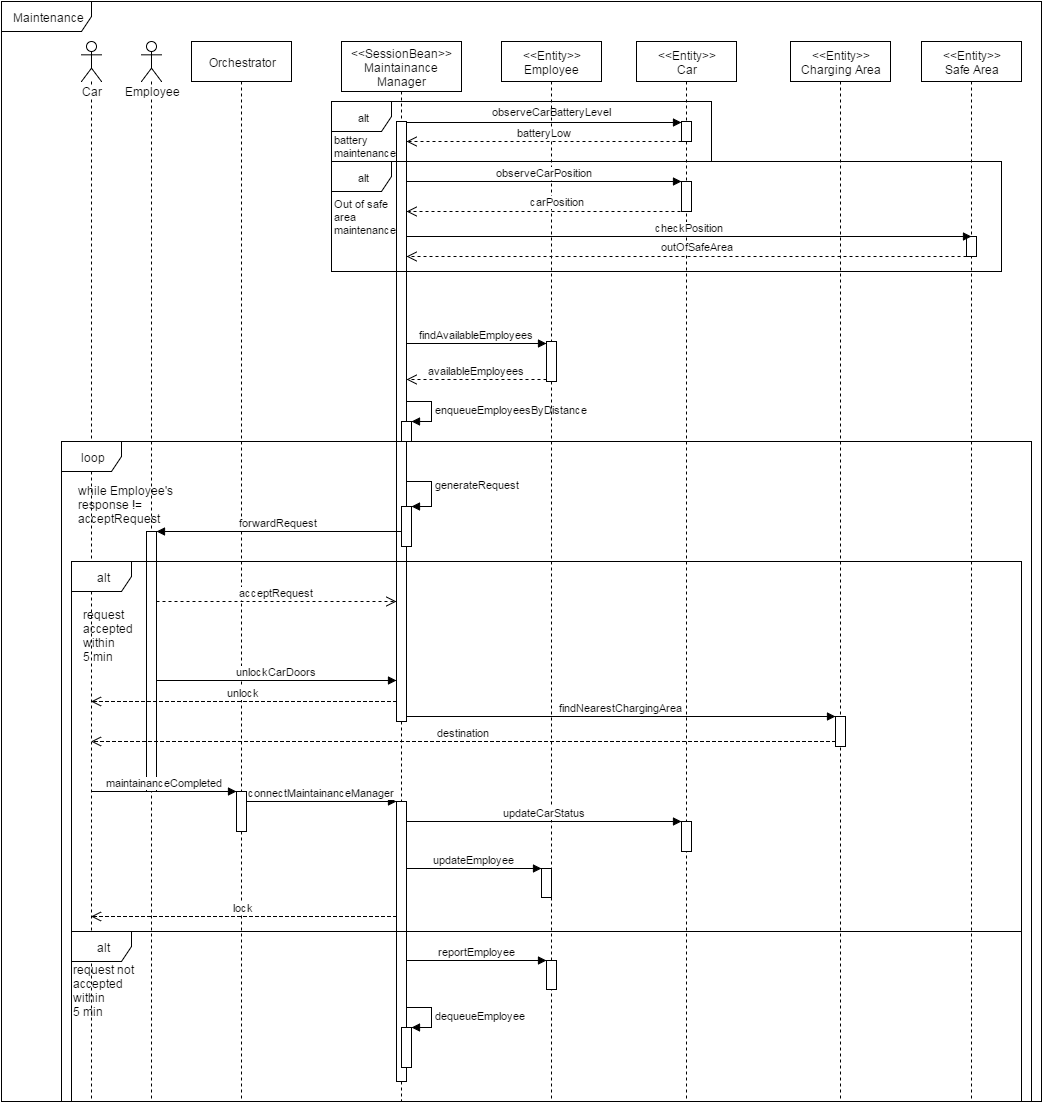

The diagram above was exported from draw.io. Its source (the exported page's mxGraphModel, read from the mxfile embedded in the PNG):
<mxGraphModel dx="876" dy="384" grid="1" gridSize="10" guides="1" tooltips="1" connect="1" arrows="1" fold="1" page="1" pageScale="1" pageWidth="826" pageHeight="1169" background="#ffffff" math="0" shadow="0">
  <root>
    <mxCell id="0" />
    <mxCell id="1" parent="0" />
    <mxCell id="2" value="Maintenance" style="shape=umlFrame;whiteSpace=wrap;html=1;width=90;height=30;" vertex="1" parent="1">
      <mxGeometry y="40" width="1040" height="1100" as="geometry" />
    </mxCell>
    <mxCell id="3" value="Car" style="shape=umlLifeline;participant=umlActor;perimeter=lifelinePerimeter;whiteSpace=wrap;html=1;container=1;collapsible=0;recursiveResize=0;verticalAlign=top;spacingTop=36;labelBackgroundColor=#ffffff;outlineConnect=0;" vertex="1" parent="1">
      <mxGeometry x="80" y="80" width="20" height="1060" as="geometry" />
    </mxCell>
    <mxCell id="4" value="Employee" style="shape=umlLifeline;participant=umlActor;perimeter=lifelinePerimeter;whiteSpace=wrap;html=1;container=1;collapsible=0;recursiveResize=0;verticalAlign=top;spacingTop=36;labelBackgroundColor=#ffffff;outlineConnect=0;" vertex="1" parent="1">
      <mxGeometry x="140" y="80" width="20" height="1060" as="geometry" />
    </mxCell>
    <mxCell id="5" value="Orchestrator" style="shape=umlLifeline;perimeter=lifelinePerimeter;whiteSpace=wrap;html=1;container=1;collapsible=0;recursiveResize=0;outlineConnect=0;" vertex="1" parent="1">
      <mxGeometry x="190" y="80" width="100" height="1060" as="geometry" />
    </mxCell>
    <mxCell id="6" value="" style="html=1;points=[];perimeter=orthogonalPerimeter;" vertex="1" parent="5">
      <mxGeometry x="45" y="750" width="10" height="40" as="geometry" />
    </mxCell>
    <mxCell id="7" value="&amp;lt;&amp;lt;SessionBean&amp;gt;&amp;gt;&lt;div&gt;Maintainance Manager&lt;/div&gt;" style="shape=umlLifeline;perimeter=lifelinePerimeter;whiteSpace=wrap;html=1;container=1;collapsible=0;recursiveResize=0;outlineConnect=0;size=50;" vertex="1" parent="1">
      <mxGeometry x="340" y="80" width="120" height="1060" as="geometry" />
    </mxCell>
    <mxCell id="8" value="" style="html=1;points=[];perimeter=orthogonalPerimeter;" vertex="1" parent="7">
      <mxGeometry x="55" y="80" width="10" height="600" as="geometry" />
    </mxCell>
    <mxCell id="9" value="" style="html=1;points=[];perimeter=orthogonalPerimeter;" vertex="1" parent="7">
      <mxGeometry x="60" y="380" width="10" height="20" as="geometry" />
    </mxCell>
    <mxCell id="10" value="enqueueEmployeesByDistance" style="edgeStyle=orthogonalEdgeStyle;html=1;align=left;spacingLeft=2;endArrow=block;rounded=0;entryX=1;entryY=0;" edge="1" parent="7" target="9">
      <mxGeometry relative="1" as="geometry">
        <mxPoint x="65" y="360" as="sourcePoint" />
        <Array as="points">
          <mxPoint x="90" y="360" />
        </Array>
      </mxGeometry>
    </mxCell>
    <mxCell id="11" value="observeCarBatteryLevel" style="html=1;verticalAlign=bottom;endArrow=block;entryX=0;entryY=0.04;entryPerimeter=0;" edge="1" source="8" target="17" parent="1">
      <mxGeometry x="0.0545" y="2" relative="1" as="geometry">
        <mxPoint x="225" y="160" as="sourcePoint" />
        <mxPoint x="670" y="163" as="targetPoint" />
        <mxPoint as="offset" />
      </mxGeometry>
    </mxCell>
    <mxCell id="12" value="&amp;lt;&amp;lt;Entity&amp;gt;&amp;gt;&lt;div&gt;Employee&lt;/div&gt;" style="shape=umlLifeline;perimeter=lifelinePerimeter;whiteSpace=wrap;html=1;container=1;collapsible=0;recursiveResize=0;outlineConnect=0;" vertex="1" parent="1">
      <mxGeometry x="500" y="80" width="100" height="1060" as="geometry" />
    </mxCell>
    <mxCell id="13" value="" style="html=1;points=[];perimeter=orthogonalPerimeter;" vertex="1" parent="12">
      <mxGeometry x="45" y="300" width="10" height="40" as="geometry" />
    </mxCell>
    <mxCell id="60" value="" style="html=1;points=[];perimeter=orthogonalPerimeter;" vertex="1" parent="12">
      <mxGeometry x="40" y="827" width="10" height="29" as="geometry" />
    </mxCell>
    <mxCell id="14" value="findAvailableEmployees" style="html=1;verticalAlign=bottom;endArrow=block;entryX=0;entryY=0;" edge="1" parent="1">
      <mxGeometry relative="1" as="geometry">
        <mxPoint x="405" y="382" as="sourcePoint" />
        <mxPoint x="545" y="382" as="targetPoint" />
      </mxGeometry>
    </mxCell>
    <mxCell id="15" value="availableEmployees" style="html=1;verticalAlign=bottom;endArrow=open;dashed=1;endSize=8;exitX=0;exitY=0.95;" edge="1" source="13" parent="1">
      <mxGeometry relative="1" as="geometry">
        <mxPoint x="405" y="418" as="targetPoint" />
      </mxGeometry>
    </mxCell>
    <mxCell id="16" value="&amp;lt;&amp;lt;Entity&amp;gt;&amp;gt;&lt;div&gt;Car&lt;/div&gt;" style="shape=umlLifeline;perimeter=lifelinePerimeter;whiteSpace=wrap;html=1;container=1;collapsible=0;recursiveResize=0;outlineConnect=0;" vertex="1" parent="1">
      <mxGeometry x="635" y="80" width="100" height="1060" as="geometry" />
    </mxCell>
    <mxCell id="17" value="" style="html=1;points=[];perimeter=orthogonalPerimeter;" vertex="1" parent="16">
      <mxGeometry x="45" y="80" width="10" height="20" as="geometry" />
    </mxCell>
    <mxCell id="18" value="" style="html=1;points=[];perimeter=orthogonalPerimeter;" vertex="1" parent="16">
      <mxGeometry x="45" y="140" width="10" height="30" as="geometry" />
    </mxCell>
    <mxCell id="19" value="loop" style="shape=umlFrame;whiteSpace=wrap;html=1;" vertex="1" parent="1">
      <mxGeometry x="60" y="480" width="970" height="660" as="geometry" />
    </mxCell>
    <mxCell id="20" value="while Employee's&lt;div&gt;response !=&lt;/div&gt;&lt;div&gt;acceptRequest&lt;/div&gt;" style="text;html=1;resizable=0;points=[];autosize=1;align=left;verticalAlign=top;spacingTop=-4;" vertex="1" parent="1">
      <mxGeometry x="75" y="520" width="110" height="40" as="geometry" />
    </mxCell>
    <mxCell id="21" value="" style="html=1;points=[];perimeter=orthogonalPerimeter;" vertex="1" parent="1">
      <mxGeometry x="400" y="545" width="10" height="40" as="geometry" />
    </mxCell>
    <mxCell id="22" value="generateRequest" style="edgeStyle=orthogonalEdgeStyle;html=1;align=left;spacingLeft=2;endArrow=block;rounded=0;entryX=1;entryY=0;" edge="1" target="21" parent="1">
      <mxGeometry relative="1" as="geometry">
        <mxPoint x="405" y="505" as="sourcePoint" />
        <Array as="points">
          <mxPoint x="405" y="520" />
          <mxPoint x="430" y="520" />
          <mxPoint x="430" y="545" />
        </Array>
      </mxGeometry>
    </mxCell>
    <mxCell id="23" value="" style="html=1;points=[];perimeter=orthogonalPerimeter;" vertex="1" parent="1">
      <mxGeometry x="145" y="570" width="10" height="260" as="geometry" />
    </mxCell>
    <mxCell id="24" value="forwardRequest" style="html=1;verticalAlign=bottom;endArrow=block;" edge="1" source="21" target="23" parent="1">
      <mxGeometry width="80" relative="1" as="geometry">
        <mxPoint x="290" y="570" as="sourcePoint" />
        <mxPoint x="370" y="570" as="targetPoint" />
      </mxGeometry>
    </mxCell>
    <mxCell id="25" value="alt" style="shape=umlFrame;whiteSpace=wrap;html=1;" vertex="1" parent="1">
      <mxGeometry x="70" y="600" width="950" height="370" as="geometry" />
    </mxCell>
    <mxCell id="26" value="request&lt;div&gt;accepted&lt;/div&gt;&lt;div&gt;within&lt;/div&gt;&lt;div&gt;5 min&lt;/div&gt;" style="text;html=1;resizable=0;points=[];autosize=1;align=left;verticalAlign=top;spacingTop=-4;" vertex="1" parent="1">
      <mxGeometry x="80" y="644" width="70" height="60" as="geometry" />
    </mxCell>
    <mxCell id="27" value="acceptRequest" style="html=1;verticalAlign=bottom;endArrow=open;dashed=1;endSize=8;" edge="1" parent="1">
      <mxGeometry relative="1" as="geometry">
        <mxPoint x="155" y="640" as="sourcePoint" />
        <mxPoint x="395" y="640" as="targetPoint" />
      </mxGeometry>
    </mxCell>
    <mxCell id="28" value="unlockCarDoors" style="html=1;verticalAlign=bottom;endArrow=block;" edge="1" parent="1">
      <mxGeometry width="80" relative="1" as="geometry">
        <mxPoint x="155" y="719" as="sourcePoint" />
        <mxPoint x="395" y="719" as="targetPoint" />
      </mxGeometry>
    </mxCell>
    <mxCell id="29" value="unlock" style="html=1;verticalAlign=bottom;endArrow=open;dashed=1;endSize=8;" edge="1" parent="1">
      <mxGeometry relative="1" as="geometry">
        <mxPoint x="395" y="740" as="sourcePoint" />
        <mxPoint x="89.5" y="740" as="targetPoint" />
        <Array as="points">
          <mxPoint x="200" y="740" />
        </Array>
      </mxGeometry>
    </mxCell>
    <mxCell id="30" value="maintainanceCompleted" style="html=1;verticalAlign=bottom;endArrow=block;entryX=0;entryY=0;" edge="1" target="6" parent="1">
      <mxGeometry relative="1" as="geometry">
        <mxPoint x="89.5" y="830" as="sourcePoint" />
      </mxGeometry>
    </mxCell>
    <mxCell id="31" value="" style="html=1;points=[];perimeter=orthogonalPerimeter;" vertex="1" parent="1">
      <mxGeometry x="395" y="840" width="10" height="130" as="geometry" />
    </mxCell>
    <mxCell id="32" value="connectMaintainanceManager" style="html=1;verticalAlign=bottom;endArrow=block;entryX=0;entryY=0;" edge="1" source="6" target="31" parent="1">
      <mxGeometry relative="1" as="geometry">
        <mxPoint x="325" y="840" as="sourcePoint" />
      </mxGeometry>
    </mxCell>
    <mxCell id="33" value="" style="html=1;points=[];perimeter=orthogonalPerimeter;" vertex="1" parent="1">
      <mxGeometry x="680" y="860" width="10" height="30" as="geometry" />
    </mxCell>
    <mxCell id="34" value="updateCarStatus" style="html=1;verticalAlign=bottom;endArrow=block;entryX=0;entryY=0;" edge="1" source="31" target="33" parent="1">
      <mxGeometry relative="1" as="geometry">
        <mxPoint x="610" y="860" as="sourcePoint" />
      </mxGeometry>
    </mxCell>
    <mxCell id="35" value="lock" style="html=1;verticalAlign=bottom;endArrow=open;dashed=1;endSize=8;" edge="1" parent="1">
      <mxGeometry relative="1" as="geometry">
        <mxPoint x="395" y="955" as="sourcePoint" />
        <mxPoint x="89.5" y="955" as="targetPoint" />
        <Array as="points">
          <mxPoint x="260" y="955" />
          <mxPoint x="190" y="955" />
        </Array>
      </mxGeometry>
    </mxCell>
    <mxCell id="36" value="alt" style="shape=umlFrame;whiteSpace=wrap;html=1;" vertex="1" parent="1">
      <mxGeometry x="70" y="970" width="950" height="170" as="geometry" />
    </mxCell>
    <mxCell id="37" value="request not&lt;div&gt;accepted&lt;/div&gt;&lt;div&gt;within&lt;/div&gt;&lt;div&gt;5 min&lt;/div&gt;" style="text;html=1;resizable=0;points=[];autosize=1;align=left;verticalAlign=top;spacingTop=-4;" vertex="1" parent="1">
      <mxGeometry x="70" y="999" width="80" height="60" as="geometry" />
    </mxCell>
    <mxCell id="38" value="" style="html=1;points=[];perimeter=orthogonalPerimeter;" vertex="1" parent="1">
      <mxGeometry x="395" y="970" width="10" height="150" as="geometry" />
    </mxCell>
    <mxCell id="39" value="" style="html=1;points=[];perimeter=orthogonalPerimeter;" vertex="1" parent="1">
      <mxGeometry x="545" y="999" width="10" height="29" as="geometry" />
    </mxCell>
    <mxCell id="40" value="reportEmployee" style="html=1;verticalAlign=bottom;endArrow=block;entryX=0;entryY=0;" edge="1" target="39" parent="1">
      <mxGeometry relative="1" as="geometry">
        <mxPoint x="405" y="999" as="sourcePoint" />
      </mxGeometry>
    </mxCell>
    <mxCell id="41" value="" style="html=1;points=[];perimeter=orthogonalPerimeter;" vertex="1" parent="1">
      <mxGeometry x="400" y="1066" width="10" height="40" as="geometry" />
    </mxCell>
    <mxCell id="42" value="dequeueEmployee" style="edgeStyle=orthogonalEdgeStyle;html=1;align=left;spacingLeft=2;endArrow=block;rounded=0;entryX=1;entryY=0;" edge="1" target="41" parent="1">
      <mxGeometry relative="1" as="geometry">
        <mxPoint x="405" y="1046" as="sourcePoint" />
        <Array as="points">
          <mxPoint x="430" y="1046" />
        </Array>
      </mxGeometry>
    </mxCell>
    <mxCell id="43" value="&amp;lt;&amp;lt;Entity&amp;gt;&amp;gt;&lt;div&gt;Charging Area&lt;/div&gt;" style="shape=umlLifeline;perimeter=lifelinePerimeter;whiteSpace=wrap;html=1;container=1;collapsible=0;recursiveResize=0;outlineConnect=0;" vertex="1" parent="1">
      <mxGeometry x="789" y="80" width="100" height="1060" as="geometry" />
    </mxCell>
    <mxCell id="44" value="" style="html=1;points=[];perimeter=orthogonalPerimeter;" vertex="1" parent="43">
      <mxGeometry x="45" y="675" width="10" height="30" as="geometry" />
    </mxCell>
    <mxCell id="45" value="findNearestChargingArea" style="html=1;verticalAlign=bottom;endArrow=block;" edge="1" source="8" target="44" parent="1">
      <mxGeometry x="418" y="755" as="geometry">
        <mxPoint x="418" y="755" as="sourcePoint" />
        <mxPoint x="693" y="755" as="targetPoint" />
      </mxGeometry>
    </mxCell>
    <mxCell id="46" value="destination" style="html=1;verticalAlign=bottom;endArrow=open;dashed=1;endSize=8;" edge="1" source="44" target="3" parent="1">
      <mxGeometry x="99.5" y="750" as="geometry">
        <mxPoint x="405" y="750" as="sourcePoint" />
        <mxPoint x="99.5" y="750" as="targetPoint" />
        <Array as="points">
          <mxPoint x="210" y="780" />
        </Array>
      </mxGeometry>
    </mxCell>
    <mxCell id="47" value="batteryLow" style="html=1;verticalAlign=bottom;endArrow=open;dashed=1;endSize=8;" edge="1" parent="1">
      <mxGeometry x="415" y="258" as="geometry">
        <mxPoint x="405" y="180" as="targetPoint" />
        <mxPoint x="680" y="180" as="sourcePoint" />
      </mxGeometry>
    </mxCell>
    <mxCell id="48" value="alt" style="shape=umlFrame;whiteSpace=wrap;html=1;rounded=0;shadow=0;glass=0;comic=0;strokeColor=#000000;strokeWidth=1;gradientColor=none;fontFamily=Helvetica;fontSize=11;" vertex="1" parent="1">
      <mxGeometry x="330" y="140" width="380" height="60" as="geometry" />
    </mxCell>
    <mxCell id="49" value="battery&lt;div&gt;maintenance&lt;/div&gt;" style="text;html=1;resizable=0;points=[];autosize=1;align=left;verticalAlign=top;spacingTop=-4;fontSize=11;fontFamily=Helvetica;" vertex="1" parent="1">
      <mxGeometry x="331" y="170" width="80" height="30" as="geometry" />
    </mxCell>
    <mxCell id="50" value="&amp;lt;&amp;lt;Entity&amp;gt;&amp;gt;&lt;div&gt;Safe Area&lt;/div&gt;" style="shape=umlLifeline;perimeter=lifelinePerimeter;whiteSpace=wrap;html=1;container=1;collapsible=0;recursiveResize=0;outlineConnect=0;" vertex="1" parent="1">
      <mxGeometry x="920" y="80" width="100" height="1060" as="geometry" />
    </mxCell>
    <mxCell id="51" value="" style="html=1;points=[];perimeter=orthogonalPerimeter;" vertex="1" parent="50">
      <mxGeometry x="45" y="195" width="10" height="20" as="geometry" />
    </mxCell>
    <mxCell id="52" value="alt" style="shape=umlFrame;whiteSpace=wrap;html=1;rounded=0;shadow=0;glass=0;comic=0;strokeColor=#000000;strokeWidth=1;gradientColor=none;fontFamily=Helvetica;fontSize=11;" vertex="1" parent="1">
      <mxGeometry x="330" y="200" width="670" height="110" as="geometry" />
    </mxCell>
    <mxCell id="53" value="observeCarPosition" style="html=1;verticalAlign=bottom;endArrow=block;" edge="1" target="18" parent="1">
      <mxGeometry x="405" y="220" as="geometry">
        <mxPoint x="405" y="220" as="sourcePoint" />
        <mxPoint x="670" y="220" as="targetPoint" />
        <mxPoint as="offset" />
      </mxGeometry>
    </mxCell>
    <mxCell id="54" value="" style="html=1;verticalAlign=bottom;endArrow=open;dashed=1;endSize=8;exitX=0.5;exitY=1;exitPerimeter=0;" edge="1" source="18" target="8" parent="1">
      <mxGeometry x="700" y="308" as="geometry">
        <mxPoint x="685" y="240" as="targetPoint" />
        <mxPoint x="690" y="241" as="sourcePoint" />
      </mxGeometry>
    </mxCell>
    <mxCell id="55" value="carPosition" style="text;html=1;resizable=0;points=[];align=center;verticalAlign=middle;labelBackgroundColor=#ffffff;fontSize=11;fontFamily=Helvetica;" vertex="1" connectable="0" parent="54">
      <mxGeometry relative="1" as="geometry">
        <mxPoint x="10" y="-10" as="offset" />
      </mxGeometry>
    </mxCell>
    <mxCell id="56" value="checkPosition" style="html=1;verticalAlign=bottom;endArrow=block;" edge="1" parent="1">
      <mxGeometry x="405" y="275" as="geometry">
        <mxPoint x="405" y="275" as="sourcePoint" />
        <mxPoint x="970" y="275" as="targetPoint" />
        <mxPoint as="offset" />
      </mxGeometry>
    </mxCell>
    <mxCell id="57" value="" style="html=1;verticalAlign=bottom;endArrow=open;dashed=1;endSize=8;" edge="1" source="51" parent="1">
      <mxGeometry x="700" y="353" as="geometry">
        <mxPoint x="405" y="295" as="targetPoint" />
        <mxPoint x="685" y="295" as="sourcePoint" />
      </mxGeometry>
    </mxCell>
    <mxCell id="58" value="outOfSafeArea" style="text;html=1;resizable=0;points=[];align=center;verticalAlign=middle;labelBackgroundColor=#ffffff;fontSize=11;fontFamily=Helvetica;" vertex="1" connectable="0" parent="57">
      <mxGeometry relative="1" as="geometry">
        <mxPoint x="10" y="-10" as="offset" />
      </mxGeometry>
    </mxCell>
    <mxCell id="59" value="Out of safe&amp;nbsp;&lt;div&gt;area&lt;div&gt;maintenance&lt;/div&gt;&lt;/div&gt;" style="text;html=1;resizable=0;points=[];autosize=1;align=left;verticalAlign=top;spacingTop=-4;fontSize=11;fontFamily=Helvetica;" vertex="1" parent="1">
      <mxGeometry x="331" y="234" width="80" height="40" as="geometry" />
    </mxCell>
    <mxCell id="61" value="updateEmployee" style="html=1;verticalAlign=bottom;endArrow=block;entryX=0;entryY=0;" edge="1" target="60" parent="1">
      <mxGeometry x="415" y="961" as="geometry">
        <mxPoint x="405" y="907" as="sourcePoint" />
      </mxGeometry>
    </mxCell>
  </root>
</mxGraphModel>